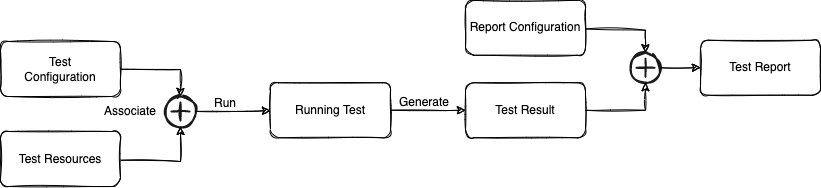

The diagram above was exported from draw.io. Its source (the exported page's mxGraphModel, read from the mxfile embedded in the PNG):
<mxGraphModel dx="885" dy="1497" grid="1" gridSize="10" guides="1" tooltips="1" connect="1" arrows="1" fold="1" page="1" pageScale="1" pageWidth="1169" pageHeight="827" math="0" shadow="0">
  <root>
    <mxCell id="0" />
    <mxCell id="1" parent="0" />
    <mxCell id="2" value="Test&lt;br&gt;Configuration" style="rounded=1;whiteSpace=wrap;html=1;sketch=1;" vertex="1" parent="1">
      <mxGeometry x="130" y="430" width="120" height="55" as="geometry" />
    </mxCell>
    <mxCell id="3" value="Test Resources" style="rounded=1;whiteSpace=wrap;html=1;sketch=1;" vertex="1" parent="1">
      <mxGeometry x="130" y="520" width="120" height="55" as="geometry" />
    </mxCell>
    <mxCell id="4" value="" style="html=1;verticalLabelPosition=bottom;align=center;labelBackgroundColor=#ffffff;verticalAlign=top;strokeWidth=2;strokeColor=#1A1A1A;shadow=0;dashed=0;shape=mxgraph.ios7.icons.add;sketch=1;" vertex="1" parent="1">
      <mxGeometry x="295" y="485" width="30" height="30" as="geometry" />
    </mxCell>
    <mxCell id="5" value="" style="endArrow=classic;html=1;rounded=0;sketch=1;" edge="1" source="2" target="4" parent="1">
      <mxGeometry width="50" height="50" relative="1" as="geometry">
        <mxPoint x="420" y="410" as="sourcePoint" />
        <mxPoint x="470" y="360" as="targetPoint" />
        <Array as="points">
          <mxPoint x="310" y="458" />
        </Array>
      </mxGeometry>
    </mxCell>
    <mxCell id="6" value="" style="endArrow=classic;html=1;rounded=0;sketch=1;" edge="1" source="3" target="4" parent="1">
      <mxGeometry width="50" height="50" relative="1" as="geometry">
        <mxPoint x="260" y="467.75" as="sourcePoint" />
        <mxPoint x="320" y="495" as="targetPoint" />
        <Array as="points">
          <mxPoint x="310" y="550" />
        </Array>
      </mxGeometry>
    </mxCell>
    <mxCell id="7" value="Running Test" style="rounded=1;whiteSpace=wrap;html=1;sketch=1;" vertex="1" parent="1">
      <mxGeometry x="400" y="471.25" width="120" height="55" as="geometry" />
    </mxCell>
    <mxCell id="8" value="" style="endArrow=classic;html=1;rounded=0;sketch=1;" edge="1" source="4" target="7" parent="1">
      <mxGeometry width="50" height="50" relative="1" as="geometry">
        <mxPoint x="290" y="470" as="sourcePoint" />
        <mxPoint x="340" y="420" as="targetPoint" />
      </mxGeometry>
    </mxCell>
    <mxCell id="9" value="Test Result" style="rounded=1;whiteSpace=wrap;html=1;sketch=1;" vertex="1" parent="1">
      <mxGeometry x="595" y="471.25" width="120" height="55" as="geometry" />
    </mxCell>
    <mxCell id="10" value="" style="endArrow=classic;html=1;rounded=0;sketch=1;" edge="1" source="7" target="9" parent="1">
      <mxGeometry width="50" height="50" relative="1" as="geometry">
        <mxPoint x="375" y="508.75" as="sourcePoint" />
        <mxPoint x="435" y="508.75" as="targetPoint" />
      </mxGeometry>
    </mxCell>
    <mxCell id="11" value="Report Configuration" style="rounded=1;whiteSpace=wrap;html=1;sketch=1;" vertex="1" parent="1">
      <mxGeometry x="595" y="388.75" width="120" height="55" as="geometry" />
    </mxCell>
    <mxCell id="12" value="" style="html=1;verticalLabelPosition=bottom;align=center;labelBackgroundColor=#ffffff;verticalAlign=top;strokeWidth=2;strokeColor=#1A1A1A;shadow=0;dashed=0;shape=mxgraph.ios7.icons.add;sketch=1;" vertex="1" parent="1">
      <mxGeometry x="760" y="441.25" width="30" height="30" as="geometry" />
    </mxCell>
    <mxCell id="13" value="" style="endArrow=classic;html=1;rounded=0;sketch=1;" edge="1" source="11" target="12" parent="1">
      <mxGeometry width="50" height="50" relative="1" as="geometry">
        <mxPoint x="740" y="412.75" as="sourcePoint" />
        <mxPoint x="960" y="315" as="targetPoint" />
        <Array as="points">
          <mxPoint x="775" y="418.75" />
        </Array>
      </mxGeometry>
    </mxCell>
    <mxCell id="14" value="" style="endArrow=classic;html=1;rounded=0;sketch=1;" edge="1" source="9" target="12" parent="1">
      <mxGeometry width="50" height="50" relative="1" as="geometry">
        <mxPoint x="740" y="503.75" as="sourcePoint" />
        <mxPoint x="810" y="450" as="targetPoint" />
        <Array as="points">
          <mxPoint x="775" y="498.75" />
        </Array>
      </mxGeometry>
    </mxCell>
    <mxCell id="15" value="" style="endArrow=classic;html=1;rounded=0;sketch=1;" edge="1" source="12" target="16" parent="1">
      <mxGeometry width="50" height="50" relative="1" as="geometry">
        <mxPoint x="755" y="426.25" as="sourcePoint" />
        <mxPoint x="850" y="456.25" as="targetPoint" />
      </mxGeometry>
    </mxCell>
    <mxCell id="16" value="Test Report" style="rounded=1;whiteSpace=wrap;html=1;sketch=1;" vertex="1" parent="1">
      <mxGeometry x="830" y="428.75" width="120" height="55" as="geometry" />
    </mxCell>
    <mxCell id="17" value="Associate" style="text;html=1;strokeColor=none;fillColor=none;align=center;verticalAlign=middle;whiteSpace=wrap;rounded=0;" vertex="1" parent="1">
      <mxGeometry x="230" y="485" width="60" height="30" as="geometry" />
    </mxCell>
    <mxCell id="18" value="Run" style="text;html=1;strokeColor=none;fillColor=none;align=center;verticalAlign=middle;whiteSpace=wrap;rounded=0;" vertex="1" parent="1">
      <mxGeometry x="325" y="481.75" width="60" height="21.25" as="geometry" />
    </mxCell>
    <mxCell id="19" value="Generate" style="text;html=1;strokeColor=none;fillColor=none;align=center;verticalAlign=middle;whiteSpace=wrap;rounded=0;" vertex="1" parent="1">
      <mxGeometry x="524" y="480" width="60" height="21.25" as="geometry" />
    </mxCell>
  </root>
</mxGraphModel>